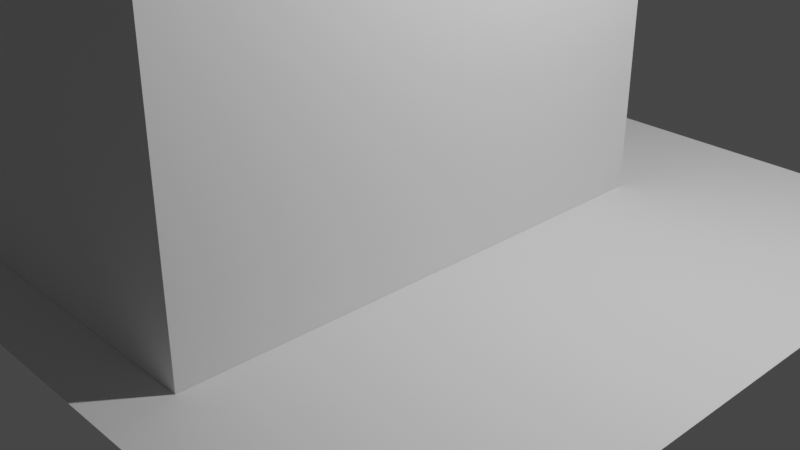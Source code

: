 # Source: house.blend  (saved by Blender 3.4.6; exported with 4.5.12 LTS)
import bpy
from mathutils import Matrix  # noqa: F401  (used for matrix-valued properties, if any)

bpy.ops.wm.read_factory_settings(use_empty=True)
scene = bpy.context.scene
scene.name = 'Scene'

# ---- collections
col_collection = bpy.data.collections.new('Collection'); scene.collection.children.link(col_collection)

# ---- world
world_world = bpy.data.worlds.new('World'); scene.world = world_world
world_world.use_nodes = True; world_world.node_tree.nodes.clear()
_N = world_world.node_tree.nodes; _L = world_world.node_tree.links
n0 = _N.new('ShaderNodeOutputWorld'); n0.name = 'World Output'; n0.location = (300, 300)
n1 = _N.new('ShaderNodeBackground'); n1.name = 'Background'; n1.location = (10, 300)
n1.inputs[0].default_value = (0.05088, 0.05088, 0.05088, 1.0)
_L.new(n1.outputs[0], n0.inputs[0])
n0.is_active_output = True
world_world.color = (0.05088, 0.05088, 0.05088)
world_world.use_sun_shadow = False
world_world.sun_shadow_jitter_overblur = 0.0

# ---- cameras
cam_camera = bpy.data.cameras.new('Camera')
cam_camera.clip_end = 100.0
cam_camera.ortho_scale = 7.314

# ---- lights
light_light = bpy.data.lights.new('Light', 'POINT')
light_light.transmission_factor = 0.0
light_light.energy = 1000.0
light_light.shadow_soft_size = 0.1
light_light.shadow_maximum_resolution = 0.006
light_light.use_absolute_resolution = True

# ---- meshes
me_plane = bpy.data.meshes.new('Plane')
me_plane.from_pydata([(-1.0, -1.0, 0.0), (1.0, -1.0, 0.0), (-1.0, 1.0, 0.0), (1.0, 1.0, 0.0)], [], [(0, 1, 3, 2)])
_uv = me_plane.uv_layers.new(name='UVMap')
_uv.uv.foreach_set('vector', [0.0, 0.0, 1.0, 0.0, 1.0, 1.0, 0.0, 1.0])
me_plane.update()
me_plane_001 = bpy.data.meshes.new('Plane.001')
me_plane_001.from_pydata([(-1.974, -2.811, 0.0), (1.974, -2.811, 0.0), (-1.974, 2.811, 0.0), (1.974, 2.811, 0.0), (-1.974, 2.811, 3.348), (-1.974, -2.811, 3.348), (1.974, -2.811, 3.348), (1.974, 2.811, 3.348), (0.0, -2.811, 4.831), (0.0, 2.811, 4.831)], [], [(8, 6, 7, 9), (3, 2, 4, 9, 7), (0, 1, 6, 8, 5), (1, 3, 7, 6), (2, 0, 5, 4), (5, 8, 9, 4)])
_uv = me_plane_001.uv_layers.new(name='UVMap')
_uv.uv.foreach_set('vector', [0.5, 0.0, 1.0, 0.0, 1.0, 1.0, 0.5, 1.0, 1.0, 1.0, 0.0, 1.0, 0.0, 1.0, 0.5, 1.0, 1.0, 1.0, 0.0, 0.0, 1.0, 0.0, 1.0, 0.0, 0.5, 0.0, 0.0, 0.0, 1.0, 0.0, 1.0, 1.0, 1.0, 1.0, 1.0, 0.0, 0.0, 1.0, 0.0, 0.0, 0.0, 0.0, 0.0, 1.0, 0.0, 0.0, 0.5, 0.0, 0.5, 1.0, 0.0, 1.0])
me_plane_001.update()

# ---- objects
ob_light = bpy.data.objects.new('Light', light_light)
ob_camera = bpy.data.objects.new('Camera', cam_camera)
ob_plane = bpy.data.objects.new('Plane', me_plane)
ob_plane_001 = bpy.data.objects.new('Plane.001', me_plane_001)

# ---- transforms, parenting, visibility, modifiers, constraints
ob_light.location = (4.076, 1.005, 5.904)
ob_light.rotation_euler = (0.6503, 0.05522, 1.866)
ob_light.lock_rotations_4d = False
ob_light.empty_display_type = 'ARROWS'
ob_light.color = (0.0, 0.0, 0.0, 0.0)
ob_light.lineart.crease_threshold = 0.0
ob_camera.location = (7.359, -6.926, 4.958)
ob_camera.rotation_euler = (1.109, 0.0, 0.8149)
ob_camera.lock_rotations_4d = False
ob_camera.empty_display_type = 'ARROWS'
ob_camera.color = (0.0, 0.0, 0.0, 0.0)
ob_camera.display_type = 'WIRE'
ob_camera.lineart.crease_threshold = 0.0
ob_plane.location = (0.0, 0.0, 0.0)
ob_plane.scale = (4.0, 4.0, 4.0)
ob_plane_001.location = (-0.9238, -0.5348, 0.001793)

# ---- collection membership
col_collection.objects.link(ob_light)
col_collection.objects.link(ob_camera)
col_collection.objects.link(ob_plane)
col_collection.objects.link(ob_plane_001)

# ---- scene / render settings (as saved in the file)
scene.camera = ob_camera
scene.frame_start = 1; scene.frame_end = 250; scene.frame_set(0)
scene.render.engine = 'BLENDER_EEVEE_NEXT'
scene.cycles.sampling_pattern = 'TABULATED_SOBOL'
scene.cycles.use_light_tree = False
scene.view_settings.view_transform = 'Filmic'
bpy.context.view_layer.update()
